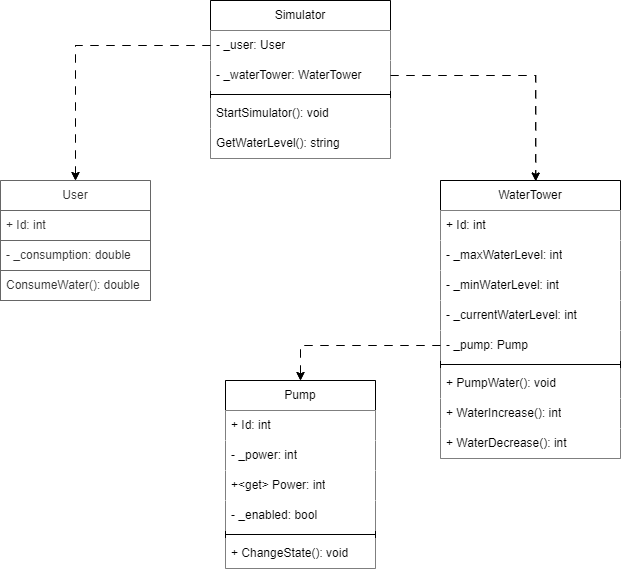

The diagram above was exported from draw.io. Its source (the exported page's mxGraphModel, read from the mxfile embedded in the PNG):
<mxGraphModel dx="1434" dy="834" grid="1" gridSize="10" guides="1" tooltips="1" connect="1" arrows="1" fold="1" page="1" pageScale="1" pageWidth="827" pageHeight="1169" math="0" shadow="0">
  <root>
    <mxCell id="WIyWlLk6GJQsqaUBKTNV-0" />
    <mxCell id="WIyWlLk6GJQsqaUBKTNV-1" parent="WIyWlLk6GJQsqaUBKTNV-0" />
    <mxCell id="alkZ7Xr636iCZh5vnlxN-1" value="Pump" style="swimlane;fontStyle=0;childLayout=stackLayout;horizontal=1;startSize=30;horizontalStack=0;resizeParent=1;resizeParentMax=0;resizeLast=0;collapsible=1;marginBottom=0;whiteSpace=wrap;html=1;fillColor=#FFFFFF;" parent="WIyWlLk6GJQsqaUBKTNV-1" vertex="1">
      <mxGeometry x="325" y="430" width="150" height="188" as="geometry" />
    </mxCell>
    <mxCell id="alkZ7Xr636iCZh5vnlxN-2" value="+ Id: int" style="text;strokeColor=none;fillColor=#FFFFFF;align=left;verticalAlign=middle;spacingLeft=4;spacingRight=4;overflow=hidden;points=[[0,0.5],[1,0.5]];portConstraint=eastwest;rotatable=0;whiteSpace=wrap;html=1;" parent="alkZ7Xr636iCZh5vnlxN-1" vertex="1">
      <mxGeometry y="30" width="150" height="30" as="geometry" />
    </mxCell>
    <mxCell id="alkZ7Xr636iCZh5vnlxN-8" value="- _power: int" style="text;strokeColor=none;fillColor=#FFFFFF;align=left;verticalAlign=middle;spacingLeft=4;spacingRight=4;overflow=hidden;points=[[0,0.5],[1,0.5]];portConstraint=eastwest;rotatable=0;whiteSpace=wrap;html=1;" parent="alkZ7Xr636iCZh5vnlxN-1" vertex="1">
      <mxGeometry y="60" width="150" height="30" as="geometry" />
    </mxCell>
    <mxCell id="alkZ7Xr636iCZh5vnlxN-25" value="+&amp;lt;get&amp;gt; Power: int" style="text;strokeColor=none;fillColor=#FFFFFF;align=left;verticalAlign=middle;spacingLeft=4;spacingRight=4;overflow=hidden;points=[[0,0.5],[1,0.5]];portConstraint=eastwest;rotatable=0;whiteSpace=wrap;html=1;" parent="alkZ7Xr636iCZh5vnlxN-1" vertex="1">
      <mxGeometry y="90" width="150" height="30" as="geometry" />
    </mxCell>
    <mxCell id="alkZ7Xr636iCZh5vnlxN-3" value="- _enabled: bool" style="text;strokeColor=none;fillColor=#FFFFFF;align=left;verticalAlign=middle;spacingLeft=4;spacingRight=4;overflow=hidden;points=[[0,0.5],[1,0.5]];portConstraint=eastwest;rotatable=0;whiteSpace=wrap;html=1;" parent="alkZ7Xr636iCZh5vnlxN-1" vertex="1">
      <mxGeometry y="120" width="150" height="30" as="geometry" />
    </mxCell>
    <mxCell id="alkZ7Xr636iCZh5vnlxN-7" value="" style="line;html=1;strokeWidth=1;align=left;verticalAlign=middle;spacingTop=-1;spacingLeft=3;spacingRight=3;rotatable=0;labelPosition=right;points=[];portConstraint=eastwest;fillColor=#FFFFFF;" parent="alkZ7Xr636iCZh5vnlxN-1" vertex="1">
      <mxGeometry y="150" width="150" height="8" as="geometry" />
    </mxCell>
    <mxCell id="alkZ7Xr636iCZh5vnlxN-4" value="+ ChangeState(): void" style="text;strokeColor=none;fillColor=#FFFFFF;align=left;verticalAlign=middle;spacingLeft=4;spacingRight=4;overflow=hidden;points=[[0,0.5],[1,0.5]];portConstraint=eastwest;rotatable=0;whiteSpace=wrap;html=1;" parent="alkZ7Xr636iCZh5vnlxN-1" vertex="1">
      <mxGeometry y="158" width="150" height="30" as="geometry" />
    </mxCell>
    <mxCell id="alkZ7Xr636iCZh5vnlxN-9" value="WaterTower" style="swimlane;fontStyle=0;childLayout=stackLayout;horizontal=1;startSize=30;horizontalStack=0;resizeParent=1;resizeParentMax=0;resizeLast=0;collapsible=1;marginBottom=0;whiteSpace=wrap;html=1;fillColor=#FFFFFF;" parent="WIyWlLk6GJQsqaUBKTNV-1" vertex="1">
      <mxGeometry x="540" y="230" width="180" height="278" as="geometry" />
    </mxCell>
    <mxCell id="alkZ7Xr636iCZh5vnlxN-18" value="+ Id: int" style="text;strokeColor=none;fillColor=#FFFFFF;align=left;verticalAlign=middle;spacingLeft=4;spacingRight=4;overflow=hidden;points=[[0,0.5],[1,0.5]];portConstraint=eastwest;rotatable=0;whiteSpace=wrap;html=1;" parent="alkZ7Xr636iCZh5vnlxN-9" vertex="1">
      <mxGeometry y="30" width="180" height="30" as="geometry" />
    </mxCell>
    <mxCell id="alkZ7Xr636iCZh5vnlxN-10" value="- _maxWaterLevel: int" style="text;strokeColor=none;fillColor=#FFFFFF;align=left;verticalAlign=middle;spacingLeft=4;spacingRight=4;overflow=hidden;points=[[0,0.5],[1,0.5]];portConstraint=eastwest;rotatable=0;whiteSpace=wrap;html=1;" parent="alkZ7Xr636iCZh5vnlxN-9" vertex="1">
      <mxGeometry y="60" width="180" height="30" as="geometry" />
    </mxCell>
    <mxCell id="alkZ7Xr636iCZh5vnlxN-11" value="- _minWaterLevel: int" style="text;strokeColor=none;fillColor=#FFFFFF;align=left;verticalAlign=middle;spacingLeft=4;spacingRight=4;overflow=hidden;points=[[0,0.5],[1,0.5]];portConstraint=eastwest;rotatable=0;whiteSpace=wrap;html=1;" parent="alkZ7Xr636iCZh5vnlxN-9" vertex="1">
      <mxGeometry y="90" width="180" height="30" as="geometry" />
    </mxCell>
    <mxCell id="alkZ7Xr636iCZh5vnlxN-12" value="- _currentWaterLevel: int" style="text;strokeColor=none;fillColor=#FFFFFF;align=left;verticalAlign=middle;spacingLeft=4;spacingRight=4;overflow=hidden;points=[[0,0.5],[1,0.5]];portConstraint=eastwest;rotatable=0;whiteSpace=wrap;html=1;" parent="alkZ7Xr636iCZh5vnlxN-9" vertex="1">
      <mxGeometry y="120" width="180" height="30" as="geometry" />
    </mxCell>
    <mxCell id="alkZ7Xr636iCZh5vnlxN-13" value="- _pump: Pump" style="text;strokeColor=none;fillColor=#FFFFFF;align=left;verticalAlign=middle;spacingLeft=4;spacingRight=4;overflow=hidden;points=[[0,0.5],[1,0.5]];portConstraint=eastwest;rotatable=0;whiteSpace=wrap;html=1;" parent="alkZ7Xr636iCZh5vnlxN-9" vertex="1">
      <mxGeometry y="150" width="180" height="30" as="geometry" />
    </mxCell>
    <mxCell id="alkZ7Xr636iCZh5vnlxN-15" value="" style="line;html=1;strokeWidth=1;align=left;verticalAlign=middle;spacingTop=-1;spacingLeft=3;spacingRight=3;rotatable=0;labelPosition=right;points=[];portConstraint=eastwest;fillColor=#FFFFFF;" parent="alkZ7Xr636iCZh5vnlxN-9" vertex="1">
      <mxGeometry y="180" width="180" height="8" as="geometry" />
    </mxCell>
    <mxCell id="alkZ7Xr636iCZh5vnlxN-14" value="+&amp;nbsp;PumpWater(): void" style="text;strokeColor=none;fillColor=#FFFFFF;align=left;verticalAlign=middle;spacingLeft=4;spacingRight=4;overflow=hidden;points=[[0,0.5],[1,0.5]];portConstraint=eastwest;rotatable=0;whiteSpace=wrap;html=1;" parent="alkZ7Xr636iCZh5vnlxN-9" vertex="1">
      <mxGeometry y="188" width="180" height="30" as="geometry" />
    </mxCell>
    <mxCell id="alkZ7Xr636iCZh5vnlxN-16" value="+&amp;nbsp;WaterIncrease(): int" style="text;strokeColor=none;fillColor=#FFFFFF;align=left;verticalAlign=middle;spacingLeft=4;spacingRight=4;overflow=hidden;points=[[0,0.5],[1,0.5]];portConstraint=eastwest;rotatable=0;whiteSpace=wrap;html=1;" parent="alkZ7Xr636iCZh5vnlxN-9" vertex="1">
      <mxGeometry y="218" width="180" height="30" as="geometry" />
    </mxCell>
    <mxCell id="alkZ7Xr636iCZh5vnlxN-17" value="+&amp;nbsp;WaterDecrease(): int" style="text;strokeColor=none;fillColor=#FFFFFF;align=left;verticalAlign=middle;spacingLeft=4;spacingRight=4;overflow=hidden;points=[[0,0.5],[1,0.5]];portConstraint=eastwest;rotatable=0;whiteSpace=wrap;html=1;" parent="alkZ7Xr636iCZh5vnlxN-9" vertex="1">
      <mxGeometry y="248" width="180" height="30" as="geometry" />
    </mxCell>
    <mxCell id="alkZ7Xr636iCZh5vnlxN-19" value="User" style="swimlane;fontStyle=0;childLayout=stackLayout;horizontal=1;startSize=30;horizontalStack=0;resizeParent=1;resizeParentMax=0;resizeLast=0;collapsible=1;marginBottom=0;whiteSpace=wrap;html=1;fillColor=#FFFFFF;fontColor=#333333;strokeColor=#666666;" parent="WIyWlLk6GJQsqaUBKTNV-1" vertex="1">
      <mxGeometry x="100" y="230" width="150" height="120" as="geometry" />
    </mxCell>
    <mxCell id="alkZ7Xr636iCZh5vnlxN-20" value="+ Id: int" style="text;align=left;verticalAlign=middle;spacingLeft=4;spacingRight=4;overflow=hidden;points=[[0,0.5],[1,0.5]];portConstraint=eastwest;rotatable=0;whiteSpace=wrap;html=1;fillColor=#FFFFFF;fontColor=#333333;strokeColor=#666666;" parent="alkZ7Xr636iCZh5vnlxN-19" vertex="1">
      <mxGeometry y="30" width="150" height="30" as="geometry" />
    </mxCell>
    <mxCell id="alkZ7Xr636iCZh5vnlxN-21" value="-&amp;nbsp;_consumption: double" style="text;align=left;verticalAlign=middle;spacingLeft=4;spacingRight=4;overflow=hidden;points=[[0,0.5],[1,0.5]];portConstraint=eastwest;rotatable=0;whiteSpace=wrap;html=1;fillColor=#FFFFFF;fontColor=#333333;strokeColor=#666666;" parent="alkZ7Xr636iCZh5vnlxN-19" vertex="1">
      <mxGeometry y="60" width="150" height="30" as="geometry" />
    </mxCell>
    <mxCell id="alkZ7Xr636iCZh5vnlxN-22" value="ConsumeWater(): double" style="text;align=left;verticalAlign=middle;spacingLeft=4;spacingRight=4;overflow=hidden;points=[[0,0.5],[1,0.5]];portConstraint=eastwest;rotatable=0;whiteSpace=wrap;html=1;fillColor=#FFFFFF;fontColor=#333333;strokeColor=#666666;" parent="alkZ7Xr636iCZh5vnlxN-19" vertex="1">
      <mxGeometry y="90" width="150" height="30" as="geometry" />
    </mxCell>
    <mxCell id="alkZ7Xr636iCZh5vnlxN-26" value="Simulator" style="swimlane;fontStyle=0;childLayout=stackLayout;horizontal=1;startSize=30;horizontalStack=0;resizeParent=1;resizeParentMax=0;resizeLast=0;collapsible=1;marginBottom=0;whiteSpace=wrap;html=1;fillColor=#FFFFFF;" parent="WIyWlLk6GJQsqaUBKTNV-1" vertex="1">
      <mxGeometry x="310" y="50" width="180" height="158" as="geometry" />
    </mxCell>
    <mxCell id="alkZ7Xr636iCZh5vnlxN-27" value="- _user: User" style="text;strokeColor=none;fillColor=#FFFFFF;align=left;verticalAlign=middle;spacingLeft=4;spacingRight=4;overflow=hidden;points=[[0,0.5],[1,0.5]];portConstraint=eastwest;rotatable=0;whiteSpace=wrap;html=1;" parent="alkZ7Xr636iCZh5vnlxN-26" vertex="1">
      <mxGeometry y="30" width="180" height="30" as="geometry" />
    </mxCell>
    <mxCell id="alkZ7Xr636iCZh5vnlxN-28" value="-&amp;nbsp;_waterTower: WaterTower" style="text;strokeColor=none;fillColor=#FFFFFF;align=left;verticalAlign=middle;spacingLeft=4;spacingRight=4;overflow=hidden;points=[[0,0.5],[1,0.5]];portConstraint=eastwest;rotatable=0;whiteSpace=wrap;html=1;" parent="alkZ7Xr636iCZh5vnlxN-26" vertex="1">
      <mxGeometry y="60" width="180" height="30" as="geometry" />
    </mxCell>
    <mxCell id="alkZ7Xr636iCZh5vnlxN-30" value="" style="line;html=1;strokeWidth=1;align=left;verticalAlign=middle;spacingTop=-1;spacingLeft=3;spacingRight=3;rotatable=0;labelPosition=right;points=[];portConstraint=eastwest;" parent="alkZ7Xr636iCZh5vnlxN-26" vertex="1">
      <mxGeometry y="90" width="180" height="8" as="geometry" />
    </mxCell>
    <mxCell id="alkZ7Xr636iCZh5vnlxN-29" value="StartSimulator(): void" style="text;strokeColor=none;fillColor=#FFFFFF;align=left;verticalAlign=middle;spacingLeft=4;spacingRight=4;overflow=hidden;points=[[0,0.5],[1,0.5]];portConstraint=eastwest;rotatable=0;whiteSpace=wrap;html=1;" parent="alkZ7Xr636iCZh5vnlxN-26" vertex="1">
      <mxGeometry y="98" width="180" height="30" as="geometry" />
    </mxCell>
    <mxCell id="alkZ7Xr636iCZh5vnlxN-31" value="GetWaterLevel(): string" style="text;strokeColor=none;fillColor=#FFFFFF;align=left;verticalAlign=middle;spacingLeft=4;spacingRight=4;overflow=hidden;points=[[0,0.5],[1,0.5]];portConstraint=eastwest;rotatable=0;whiteSpace=wrap;html=1;" parent="alkZ7Xr636iCZh5vnlxN-26" vertex="1">
      <mxGeometry y="128" width="180" height="30" as="geometry" />
    </mxCell>
    <mxCell id="alkZ7Xr636iCZh5vnlxN-36" style="edgeStyle=orthogonalEdgeStyle;rounded=0;orthogonalLoop=1;jettySize=auto;html=1;entryX=0.5;entryY=0;entryDx=0;entryDy=0;dashed=1;dashPattern=8 8;" parent="WIyWlLk6GJQsqaUBKTNV-1" source="alkZ7Xr636iCZh5vnlxN-27" target="alkZ7Xr636iCZh5vnlxN-19" edge="1">
      <mxGeometry relative="1" as="geometry" />
    </mxCell>
    <mxCell id="alkZ7Xr636iCZh5vnlxN-37" style="edgeStyle=orthogonalEdgeStyle;rounded=0;orthogonalLoop=1;jettySize=auto;html=1;entryX=0.529;entryY=0.002;entryDx=0;entryDy=0;entryPerimeter=0;dashed=1;dashPattern=8 8;" parent="WIyWlLk6GJQsqaUBKTNV-1" source="alkZ7Xr636iCZh5vnlxN-28" target="alkZ7Xr636iCZh5vnlxN-9" edge="1">
      <mxGeometry relative="1" as="geometry" />
    </mxCell>
    <mxCell id="alkZ7Xr636iCZh5vnlxN-38" style="edgeStyle=orthogonalEdgeStyle;rounded=0;orthogonalLoop=1;jettySize=auto;html=1;entryX=0.5;entryY=0;entryDx=0;entryDy=0;dashed=1;dashPattern=8 8;" parent="WIyWlLk6GJQsqaUBKTNV-1" source="alkZ7Xr636iCZh5vnlxN-13" target="alkZ7Xr636iCZh5vnlxN-1" edge="1">
      <mxGeometry relative="1" as="geometry" />
    </mxCell>
    <mxCell id="bNGtCb510TbbhAoL2gIx-0" value="Pump" style="swimlane;fontStyle=0;childLayout=stackLayout;horizontal=1;startSize=30;horizontalStack=0;resizeParent=1;resizeParentMax=0;resizeLast=0;collapsible=1;marginBottom=0;whiteSpace=wrap;html=1;fillColor=#FFFFFF;" vertex="1" parent="WIyWlLk6GJQsqaUBKTNV-1">
      <mxGeometry x="325" y="430" width="150" height="188" as="geometry" />
    </mxCell>
    <mxCell id="bNGtCb510TbbhAoL2gIx-1" value="+ Id: int" style="text;strokeColor=none;fillColor=#FFFFFF;align=left;verticalAlign=middle;spacingLeft=4;spacingRight=4;overflow=hidden;points=[[0,0.5],[1,0.5]];portConstraint=eastwest;rotatable=0;whiteSpace=wrap;html=1;" vertex="1" parent="bNGtCb510TbbhAoL2gIx-0">
      <mxGeometry y="30" width="150" height="30" as="geometry" />
    </mxCell>
    <mxCell id="bNGtCb510TbbhAoL2gIx-2" value="- _power: int" style="text;strokeColor=none;fillColor=#FFFFFF;align=left;verticalAlign=middle;spacingLeft=4;spacingRight=4;overflow=hidden;points=[[0,0.5],[1,0.5]];portConstraint=eastwest;rotatable=0;whiteSpace=wrap;html=1;" vertex="1" parent="bNGtCb510TbbhAoL2gIx-0">
      <mxGeometry y="60" width="150" height="30" as="geometry" />
    </mxCell>
    <mxCell id="bNGtCb510TbbhAoL2gIx-3" value="+&amp;lt;get&amp;gt; Power: int" style="text;strokeColor=none;fillColor=#FFFFFF;align=left;verticalAlign=middle;spacingLeft=4;spacingRight=4;overflow=hidden;points=[[0,0.5],[1,0.5]];portConstraint=eastwest;rotatable=0;whiteSpace=wrap;html=1;" vertex="1" parent="bNGtCb510TbbhAoL2gIx-0">
      <mxGeometry y="90" width="150" height="30" as="geometry" />
    </mxCell>
    <mxCell id="bNGtCb510TbbhAoL2gIx-4" value="- _enabled: bool" style="text;strokeColor=none;fillColor=#FFFFFF;align=left;verticalAlign=middle;spacingLeft=4;spacingRight=4;overflow=hidden;points=[[0,0.5],[1,0.5]];portConstraint=eastwest;rotatable=0;whiteSpace=wrap;html=1;" vertex="1" parent="bNGtCb510TbbhAoL2gIx-0">
      <mxGeometry y="120" width="150" height="30" as="geometry" />
    </mxCell>
    <mxCell id="bNGtCb510TbbhAoL2gIx-5" value="" style="line;html=1;strokeWidth=1;align=left;verticalAlign=middle;spacingTop=-1;spacingLeft=3;spacingRight=3;rotatable=0;labelPosition=right;points=[];portConstraint=eastwest;fillColor=#FFFFFF;" vertex="1" parent="bNGtCb510TbbhAoL2gIx-0">
      <mxGeometry y="150" width="150" height="8" as="geometry" />
    </mxCell>
    <mxCell id="bNGtCb510TbbhAoL2gIx-6" value="+ ChangeState(): void" style="text;strokeColor=none;fillColor=#FFFFFF;align=left;verticalAlign=middle;spacingLeft=4;spacingRight=4;overflow=hidden;points=[[0,0.5],[1,0.5]];portConstraint=eastwest;rotatable=0;whiteSpace=wrap;html=1;" vertex="1" parent="bNGtCb510TbbhAoL2gIx-0">
      <mxGeometry y="158" width="150" height="30" as="geometry" />
    </mxCell>
    <mxCell id="bNGtCb510TbbhAoL2gIx-7" value="WaterTower" style="swimlane;fontStyle=0;childLayout=stackLayout;horizontal=1;startSize=30;horizontalStack=0;resizeParent=1;resizeParentMax=0;resizeLast=0;collapsible=1;marginBottom=0;whiteSpace=wrap;html=1;fillColor=#FFFFFF;" vertex="1" parent="WIyWlLk6GJQsqaUBKTNV-1">
      <mxGeometry x="540" y="230" width="180" height="278" as="geometry" />
    </mxCell>
    <mxCell id="bNGtCb510TbbhAoL2gIx-8" value="+ Id: int" style="text;strokeColor=none;fillColor=#FFFFFF;align=left;verticalAlign=middle;spacingLeft=4;spacingRight=4;overflow=hidden;points=[[0,0.5],[1,0.5]];portConstraint=eastwest;rotatable=0;whiteSpace=wrap;html=1;" vertex="1" parent="bNGtCb510TbbhAoL2gIx-7">
      <mxGeometry y="30" width="180" height="30" as="geometry" />
    </mxCell>
    <mxCell id="bNGtCb510TbbhAoL2gIx-9" value="- _maxWaterLevel: int" style="text;strokeColor=none;fillColor=#FFFFFF;align=left;verticalAlign=middle;spacingLeft=4;spacingRight=4;overflow=hidden;points=[[0,0.5],[1,0.5]];portConstraint=eastwest;rotatable=0;whiteSpace=wrap;html=1;" vertex="1" parent="bNGtCb510TbbhAoL2gIx-7">
      <mxGeometry y="60" width="180" height="30" as="geometry" />
    </mxCell>
    <mxCell id="bNGtCb510TbbhAoL2gIx-10" value="- _minWaterLevel: int" style="text;strokeColor=none;fillColor=#FFFFFF;align=left;verticalAlign=middle;spacingLeft=4;spacingRight=4;overflow=hidden;points=[[0,0.5],[1,0.5]];portConstraint=eastwest;rotatable=0;whiteSpace=wrap;html=1;" vertex="1" parent="bNGtCb510TbbhAoL2gIx-7">
      <mxGeometry y="90" width="180" height="30" as="geometry" />
    </mxCell>
    <mxCell id="bNGtCb510TbbhAoL2gIx-11" value="- _currentWaterLevel: int" style="text;strokeColor=none;fillColor=#FFFFFF;align=left;verticalAlign=middle;spacingLeft=4;spacingRight=4;overflow=hidden;points=[[0,0.5],[1,0.5]];portConstraint=eastwest;rotatable=0;whiteSpace=wrap;html=1;" vertex="1" parent="bNGtCb510TbbhAoL2gIx-7">
      <mxGeometry y="120" width="180" height="30" as="geometry" />
    </mxCell>
    <mxCell id="bNGtCb510TbbhAoL2gIx-12" value="- _pump: Pump" style="text;strokeColor=none;fillColor=#FFFFFF;align=left;verticalAlign=middle;spacingLeft=4;spacingRight=4;overflow=hidden;points=[[0,0.5],[1,0.5]];portConstraint=eastwest;rotatable=0;whiteSpace=wrap;html=1;" vertex="1" parent="bNGtCb510TbbhAoL2gIx-7">
      <mxGeometry y="150" width="180" height="30" as="geometry" />
    </mxCell>
    <mxCell id="bNGtCb510TbbhAoL2gIx-13" value="" style="line;html=1;strokeWidth=1;align=left;verticalAlign=middle;spacingTop=-1;spacingLeft=3;spacingRight=3;rotatable=0;labelPosition=right;points=[];portConstraint=eastwest;fillColor=#FFFFFF;" vertex="1" parent="bNGtCb510TbbhAoL2gIx-7">
      <mxGeometry y="180" width="180" height="8" as="geometry" />
    </mxCell>
    <mxCell id="bNGtCb510TbbhAoL2gIx-14" value="+&amp;nbsp;PumpWater(): void" style="text;strokeColor=none;fillColor=#FFFFFF;align=left;verticalAlign=middle;spacingLeft=4;spacingRight=4;overflow=hidden;points=[[0,0.5],[1,0.5]];portConstraint=eastwest;rotatable=0;whiteSpace=wrap;html=1;" vertex="1" parent="bNGtCb510TbbhAoL2gIx-7">
      <mxGeometry y="188" width="180" height="30" as="geometry" />
    </mxCell>
    <mxCell id="bNGtCb510TbbhAoL2gIx-15" value="+&amp;nbsp;WaterIncrease(): int" style="text;strokeColor=none;fillColor=#FFFFFF;align=left;verticalAlign=middle;spacingLeft=4;spacingRight=4;overflow=hidden;points=[[0,0.5],[1,0.5]];portConstraint=eastwest;rotatable=0;whiteSpace=wrap;html=1;" vertex="1" parent="bNGtCb510TbbhAoL2gIx-7">
      <mxGeometry y="218" width="180" height="30" as="geometry" />
    </mxCell>
    <mxCell id="bNGtCb510TbbhAoL2gIx-16" value="+&amp;nbsp;WaterDecrease(): int" style="text;strokeColor=none;fillColor=#FFFFFF;align=left;verticalAlign=middle;spacingLeft=4;spacingRight=4;overflow=hidden;points=[[0,0.5],[1,0.5]];portConstraint=eastwest;rotatable=0;whiteSpace=wrap;html=1;" vertex="1" parent="bNGtCb510TbbhAoL2gIx-7">
      <mxGeometry y="248" width="180" height="30" as="geometry" />
    </mxCell>
    <mxCell id="bNGtCb510TbbhAoL2gIx-17" value="User" style="swimlane;fontStyle=0;childLayout=stackLayout;horizontal=1;startSize=30;horizontalStack=0;resizeParent=1;resizeParentMax=0;resizeLast=0;collapsible=1;marginBottom=0;whiteSpace=wrap;html=1;fillColor=#FFFFFF;fontColor=#333333;strokeColor=#666666;" vertex="1" parent="WIyWlLk6GJQsqaUBKTNV-1">
      <mxGeometry x="100" y="230" width="150" height="120" as="geometry" />
    </mxCell>
    <mxCell id="bNGtCb510TbbhAoL2gIx-18" value="+ Id: int" style="text;align=left;verticalAlign=middle;spacingLeft=4;spacingRight=4;overflow=hidden;points=[[0,0.5],[1,0.5]];portConstraint=eastwest;rotatable=0;whiteSpace=wrap;html=1;fillColor=#FFFFFF;fontColor=#333333;strokeColor=#666666;" vertex="1" parent="bNGtCb510TbbhAoL2gIx-17">
      <mxGeometry y="30" width="150" height="30" as="geometry" />
    </mxCell>
    <mxCell id="bNGtCb510TbbhAoL2gIx-19" value="-&amp;nbsp;_consumption: double" style="text;align=left;verticalAlign=middle;spacingLeft=4;spacingRight=4;overflow=hidden;points=[[0,0.5],[1,0.5]];portConstraint=eastwest;rotatable=0;whiteSpace=wrap;html=1;fillColor=#FFFFFF;fontColor=#333333;strokeColor=#666666;" vertex="1" parent="bNGtCb510TbbhAoL2gIx-17">
      <mxGeometry y="60" width="150" height="30" as="geometry" />
    </mxCell>
    <mxCell id="bNGtCb510TbbhAoL2gIx-20" value="ConsumeWater(): double" style="text;align=left;verticalAlign=middle;spacingLeft=4;spacingRight=4;overflow=hidden;points=[[0,0.5],[1,0.5]];portConstraint=eastwest;rotatable=0;whiteSpace=wrap;html=1;fillColor=#FFFFFF;fontColor=#333333;strokeColor=#666666;" vertex="1" parent="bNGtCb510TbbhAoL2gIx-17">
      <mxGeometry y="90" width="150" height="30" as="geometry" />
    </mxCell>
    <mxCell id="bNGtCb510TbbhAoL2gIx-21" value="Simulator" style="swimlane;fontStyle=0;childLayout=stackLayout;horizontal=1;startSize=30;horizontalStack=0;resizeParent=1;resizeParentMax=0;resizeLast=0;collapsible=1;marginBottom=0;whiteSpace=wrap;html=1;fillColor=#FFFFFF;" vertex="1" parent="WIyWlLk6GJQsqaUBKTNV-1">
      <mxGeometry x="310" y="50" width="180" height="158" as="geometry" />
    </mxCell>
    <mxCell id="bNGtCb510TbbhAoL2gIx-22" value="- _user: User" style="text;strokeColor=none;fillColor=#FFFFFF;align=left;verticalAlign=middle;spacingLeft=4;spacingRight=4;overflow=hidden;points=[[0,0.5],[1,0.5]];portConstraint=eastwest;rotatable=0;whiteSpace=wrap;html=1;" vertex="1" parent="bNGtCb510TbbhAoL2gIx-21">
      <mxGeometry y="30" width="180" height="30" as="geometry" />
    </mxCell>
    <mxCell id="bNGtCb510TbbhAoL2gIx-23" value="-&amp;nbsp;_waterTower: WaterTower" style="text;strokeColor=none;fillColor=#FFFFFF;align=left;verticalAlign=middle;spacingLeft=4;spacingRight=4;overflow=hidden;points=[[0,0.5],[1,0.5]];portConstraint=eastwest;rotatable=0;whiteSpace=wrap;html=1;" vertex="1" parent="bNGtCb510TbbhAoL2gIx-21">
      <mxGeometry y="60" width="180" height="30" as="geometry" />
    </mxCell>
    <mxCell id="bNGtCb510TbbhAoL2gIx-24" value="" style="line;html=1;strokeWidth=1;align=left;verticalAlign=middle;spacingTop=-1;spacingLeft=3;spacingRight=3;rotatable=0;labelPosition=right;points=[];portConstraint=eastwest;" vertex="1" parent="bNGtCb510TbbhAoL2gIx-21">
      <mxGeometry y="90" width="180" height="8" as="geometry" />
    </mxCell>
    <mxCell id="bNGtCb510TbbhAoL2gIx-25" value="StartSimulator(): void" style="text;strokeColor=none;fillColor=#FFFFFF;align=left;verticalAlign=middle;spacingLeft=4;spacingRight=4;overflow=hidden;points=[[0,0.5],[1,0.5]];portConstraint=eastwest;rotatable=0;whiteSpace=wrap;html=1;" vertex="1" parent="bNGtCb510TbbhAoL2gIx-21">
      <mxGeometry y="98" width="180" height="30" as="geometry" />
    </mxCell>
    <mxCell id="bNGtCb510TbbhAoL2gIx-26" value="GetWaterLevel(): string" style="text;strokeColor=none;fillColor=#FFFFFF;align=left;verticalAlign=middle;spacingLeft=4;spacingRight=4;overflow=hidden;points=[[0,0.5],[1,0.5]];portConstraint=eastwest;rotatable=0;whiteSpace=wrap;html=1;" vertex="1" parent="bNGtCb510TbbhAoL2gIx-21">
      <mxGeometry y="128" width="180" height="30" as="geometry" />
    </mxCell>
    <mxCell id="bNGtCb510TbbhAoL2gIx-27" style="edgeStyle=orthogonalEdgeStyle;rounded=0;orthogonalLoop=1;jettySize=auto;html=1;entryX=0.5;entryY=0;entryDx=0;entryDy=0;dashed=1;dashPattern=8 8;" edge="1" parent="WIyWlLk6GJQsqaUBKTNV-1" source="bNGtCb510TbbhAoL2gIx-22" target="bNGtCb510TbbhAoL2gIx-17">
      <mxGeometry relative="1" as="geometry" />
    </mxCell>
    <mxCell id="bNGtCb510TbbhAoL2gIx-28" style="edgeStyle=orthogonalEdgeStyle;rounded=0;orthogonalLoop=1;jettySize=auto;html=1;entryX=0.529;entryY=0.002;entryDx=0;entryDy=0;entryPerimeter=0;dashed=1;dashPattern=8 8;" edge="1" parent="WIyWlLk6GJQsqaUBKTNV-1" source="bNGtCb510TbbhAoL2gIx-23" target="bNGtCb510TbbhAoL2gIx-7">
      <mxGeometry relative="1" as="geometry" />
    </mxCell>
    <mxCell id="bNGtCb510TbbhAoL2gIx-29" style="edgeStyle=orthogonalEdgeStyle;rounded=0;orthogonalLoop=1;jettySize=auto;html=1;entryX=0.5;entryY=0;entryDx=0;entryDy=0;dashed=1;dashPattern=8 8;" edge="1" parent="WIyWlLk6GJQsqaUBKTNV-1" source="bNGtCb510TbbhAoL2gIx-12" target="bNGtCb510TbbhAoL2gIx-0">
      <mxGeometry relative="1" as="geometry" />
    </mxCell>
  </root>
</mxGraphModel>